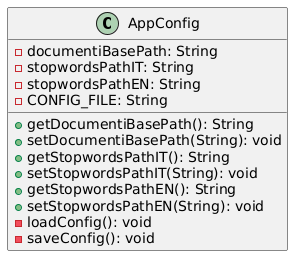

The diagram above was rendered by PlantUML. Its source (embedded in the PNG):
@startuml
class AppConfig {
  - documentiBasePath: String
  - stopwordsPathIT: String
  - stopwordsPathEN: String
  - CONFIG_FILE: String
  + getDocumentiBasePath(): String
  + setDocumentiBasePath(String): void
  + getStopwordsPathIT(): String
  + setStopwordsPathIT(String): void
  + getStopwordsPathEN(): String
  + setStopwordsPathEN(String): void
  - loadConfig(): void
  - saveConfig(): void
}
@enduml